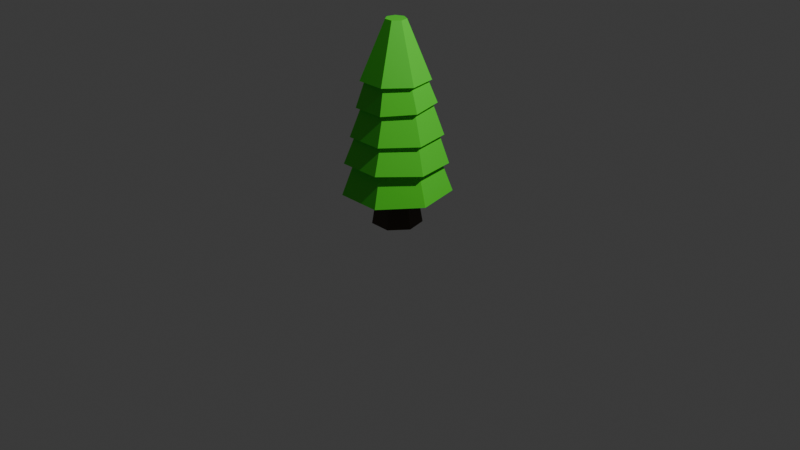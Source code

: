 # Source: ctree4B_F68_.blend  (saved by Blender 4.0.36; exported with 4.5.12 LTS)
import bpy
from mathutils import Matrix  # noqa: F401  (used for matrix-valued properties, if any)

bpy.ops.wm.read_factory_settings(use_empty=True)
scene = bpy.context.scene
scene.name = 'Scene'

# ---- collections
col_collection = bpy.data.collections.new('Collection'); scene.collection.children.link(col_collection)

# ---- materials (node trees are filled in below, after node groups)
mat_material_067 = bpy.data.materials.new('Material.067')
mat_material_067.use_transparent_shadow = False
mat_material_068 = bpy.data.materials.new('Material.068')
mat_material_068.use_transparent_shadow = False

# ---- material node trees
mat_material_067.use_nodes = True; mat_material_067.node_tree.nodes.clear()
_N = mat_material_067.node_tree.nodes; _L = mat_material_067.node_tree.links
n0 = _N.new('ShaderNodeBsdfPrincipled'); n0.name = 'Principled BSDF'; n0.location = (10, 300)
n0.inputs[0].default_value = (0.09688, 0.8002, 0.03419, 1.0)
n0.inputs[3].default_value = 1.45
n1 = _N.new('ShaderNodeOutputMaterial'); n1.name = 'Material Output'; n1.location = (300, 300)
_L.new(n0.outputs[0], n1.inputs[0])
n1.is_active_output = True
mat_material_068.use_nodes = True; mat_material_068.node_tree.nodes.clear()
_N = mat_material_068.node_tree.nodes; _L = mat_material_068.node_tree.links
n0 = _N.new('ShaderNodeBsdfPrincipled'); n0.name = 'Principled BSDF'; n0.location = (10, 300)
n0.inputs[0].default_value = (0.0541, 0.03144, 0.01443, 1.0)
n0.inputs[3].default_value = 1.45
n1 = _N.new('ShaderNodeOutputMaterial'); n1.name = 'Material Output'; n1.location = (300, 300)
_L.new(n0.outputs[0], n1.inputs[0])
n1.is_active_output = True

# ---- world
world_world = bpy.data.worlds.new('World'); scene.world = world_world
world_world.use_nodes = True; world_world.node_tree.nodes.clear()
_N = world_world.node_tree.nodes; _L = world_world.node_tree.links
n0 = _N.new('ShaderNodeOutputWorld'); n0.name = 'World Output'; n0.location = (300, 300)
n1 = _N.new('ShaderNodeBackground'); n1.name = 'Background'; n1.location = (10, 300)
n1.inputs[0].default_value = (0.05088, 0.05088, 0.05088, 1.0)
_L.new(n1.outputs[0], n0.inputs[0])
n0.is_active_output = True
world_world.color = (0.05088, 0.05088, 0.05088)
world_world.use_sun_shadow = False
world_world.sun_shadow_jitter_overblur = 0.0

# ---- cameras
cam_camera = bpy.data.cameras.new('Camera')
cam_camera.clip_end = 100.0
cam_camera.ortho_scale = 7.314

# ---- lights
light_light = bpy.data.lights.new('Light', 'POINT')
light_light.transmission_factor = 0.0
light_light.use_soft_falloff = False
light_light.energy = 1000.0
light_light.shadow_soft_size = 0.1
light_light.shadow_maximum_resolution = 0.006
light_light.use_absolute_resolution = True

# ---- meshes
me_cylinder_106 = bpy.data.meshes.new('Cylinder.106')
me_cylinder_106.from_pydata([(-0.0003443, 0.3931, 2.511), (0.3115, 0.2429, 2.511), (0.3885, -0.09457, 2.511), (0.1727, -0.3652, 2.511), (-0.1734, -0.3652, 2.511), (-0.3892, -0.09457, 2.511), (-0.3122, 0.2429, 2.511), (0.0, 1.326, -1.0), (1.036, 0.8265, -1.0), (1.292, -0.295, -1.0), (0.5752, -1.194, -1.0), (-0.5752, -1.194, -1.0), (-1.292, -0.295, -1.0), (-1.036, 0.8265, -1.0)], [], [(7, 0, 1, 8), (8, 1, 2, 9), (9, 2, 3, 10), (10, 3, 4, 11), (11, 4, 5, 12), (1, 0, 6, 5, 4, 3, 2), (12, 5, 6, 13), (13, 6, 0, 7), (7, 8, 9, 10, 11, 12, 13)])
_uv = me_cylinder_106.uv_layers.new(name='UVMap')
_uv.uv.foreach_set('vector', [1.0, 0.5, 1.0, 1.0, 0.8571, 1.0, 0.8571, 0.5, 0.8571, 0.5, 0.8571, 1.0, 0.7143, 1.0, 0.7143, 0.5, 0.7143, 0.5, 0.7143, 1.0, 0.5714, 1.0, 0.5714, 0.5, 0.5714, 0.5, 0.5714, 1.0, 0.4286, 1.0, 0.4286, 0.5, 0.4286, 0.5, 0.4286, 1.0, 0.2857, 1.0, 0.2857, 0.5, 0.4376, 0.3996, 0.25, 0.49, 0.06236, 0.3996, 0.01602, 0.1966, 0.1459, 0.03377, 0.3541, 0.03377, 0.484, 0.1966, 0.2857, 0.5, 0.2857, 1.0, 0.1429, 1.0, 0.1429, 0.5, 0.1429, 0.5, 0.1429, 1.0, 2.98e-08, 1.0, 2.98e-08, 0.5, 2.98e-08, 0.5, 0.8571, 0.5, 0.7143, 0.5, 0.5714, 0.5, 0.4286, 0.5, 0.2857, 0.5, 0.1429, 0.5])
me_cylinder_106.materials.append(mat_material_067)
me_cylinder_106.update()
me_cylinder_105 = bpy.data.meshes.new('Cylinder.105')
me_cylinder_105.from_pydata([(1.542e-07, 0.8052, 1.201), (0.6296, 0.5021, 1.201), (0.7851, -0.1792, 1.201), (0.4239, -0.8803, -1.0), (0.3494, -0.7255, 1.201), (-0.3494, -0.7255, 1.201), (-0.7851, -0.1792, 1.201), (-0.6296, 0.5021, 1.201), (0.0, 1.326, -1.0), (1.036, 0.8265, -1.0), (1.292, -0.295, -1.0), (0.5752, -1.194, -1.0), (-0.5752, -1.194, -1.0), (-1.292, -0.295, -1.0), (-1.036, 0.8265, -1.0)], [(11, 3)], [(8, 0, 1, 9), (9, 1, 2, 10), (10, 2, 4, 11), (11, 4, 5, 12), (12, 5, 6, 13), (1, 0, 7, 6, 5, 4, 2), (13, 6, 7, 14), (14, 7, 0, 8), (8, 9, 10, 11, 12, 13, 14)])
_uv = me_cylinder_105.uv_layers.new(name='UVMap')
_uv.uv.foreach_set('vector', [1.0, 0.5, 1.0, 1.0, 0.8571, 1.0, 0.8571, 0.5, 0.8571, 0.5, 0.8571, 1.0, 0.7143, 1.0, 0.7143, 0.5, 0.7143, 0.5, 0.7143, 1.0, 0.5714, 1.0, 0.5714, 0.5, 0.5714, 0.5, 0.5714, 1.0, 0.4286, 1.0, 0.4286, 0.5, 0.4286, 0.5, 0.4286, 1.0, 0.2857, 1.0, 0.2857, 0.5, 0.4376, 0.3996, 0.25, 0.49, 0.06236, 0.3996, 0.01602, 0.1966, 0.1459, 0.03377, 0.3541, 0.03377, 0.484, 0.1966, 0.2857, 0.5, 0.2857, 1.0, 0.1429, 1.0, 0.1429, 0.5, 0.1429, 0.5, 0.1429, 1.0, 2.98e-08, 1.0, 2.98e-08, 0.5, 2.98e-08, 0.5, 0.8571, 0.5, 0.7143, 0.5, 0.5714, 0.5, 0.4286, 0.5, 0.2857, 0.5, 0.1429, 0.5])
me_cylinder_105.materials.append(mat_material_067)
me_cylinder_105.update()
me_cylinder_104 = bpy.data.meshes.new('Cylinder.104')
me_cylinder_104.from_pydata([(1.542e-07, 0.8052, 1.201), (0.6296, 0.5021, 1.201), (0.7851, -0.1792, 1.201), (0.3494, -0.7255, 1.201), (-0.3494, -0.7255, 1.201), (-0.7851, -0.1792, 1.201), (-0.6296, 0.5021, 1.201), (0.0, 1.326, -1.0), (1.036, 0.8265, -1.0), (1.292, -0.295, -1.0), (0.5752, -1.194, -1.0), (-0.5752, -1.194, -1.0), (-1.292, -0.295, -1.0), (-1.036, 0.8265, -1.0)], [], [(7, 0, 1, 8), (8, 1, 2, 9), (9, 2, 3, 10), (10, 3, 4, 11), (11, 4, 5, 12), (1, 0, 6, 5, 4, 3, 2), (12, 5, 6, 13), (13, 6, 0, 7), (7, 8, 9, 10, 11, 12, 13)])
_uv = me_cylinder_104.uv_layers.new(name='UVMap')
_uv.uv.foreach_set('vector', [1.0, 0.5, 1.0, 1.0, 0.8571, 1.0, 0.8571, 0.5, 0.8571, 0.5, 0.8571, 1.0, 0.7143, 1.0, 0.7143, 0.5, 0.7143, 0.5, 0.7143, 1.0, 0.5714, 1.0, 0.5714, 0.5, 0.5714, 0.5, 0.5714, 1.0, 0.4286, 1.0, 0.4286, 0.5, 0.4286, 0.5, 0.4286, 1.0, 0.2857, 1.0, 0.2857, 0.5, 0.4376, 0.3996, 0.25, 0.49, 0.06236, 0.3996, 0.01602, 0.1966, 0.1459, 0.03377, 0.3541, 0.03377, 0.484, 0.1966, 0.2857, 0.5, 0.2857, 1.0, 0.1429, 1.0, 0.1429, 0.5, 0.1429, 0.5, 0.1429, 1.0, 2.98e-08, 1.0, 2.98e-08, 0.5, 2.98e-08, 0.5, 0.8571, 0.5, 0.7143, 0.5, 0.5714, 0.5, 0.4286, 0.5, 0.2857, 0.5, 0.1429, 0.5])
me_cylinder_104.materials.append(mat_material_067)
me_cylinder_104.update()
me_cylinder_103 = bpy.data.meshes.new('Cylinder.103')
me_cylinder_103.from_pydata([(1.542e-07, 0.8052, 1.201), (0.6296, 0.5021, 1.201), (0.7851, -0.1792, 1.201), (0.3494, -0.7255, 1.201), (-0.3494, -0.7255, 1.201), (-0.7851, -0.1792, 1.201), (-0.6296, 0.5021, 1.201), (0.0, 1.326, -1.0), (1.036, 0.8265, -1.0), (1.292, -0.295, -1.0), (0.5752, -1.194, -1.0), (-0.5752, -1.194, -1.0), (-1.292, -0.295, -1.0), (-1.036, 0.8265, -1.0)], [], [(7, 0, 1, 8), (8, 1, 2, 9), (9, 2, 3, 10), (10, 3, 4, 11), (11, 4, 5, 12), (1, 0, 6, 5, 4, 3, 2), (12, 5, 6, 13), (13, 6, 0, 7), (7, 8, 9, 10, 11, 12, 13)])
_uv = me_cylinder_103.uv_layers.new(name='UVMap')
_uv.uv.foreach_set('vector', [1.0, 0.5, 1.0, 1.0, 0.8571, 1.0, 0.8571, 0.5, 0.8571, 0.5, 0.8571, 1.0, 0.7143, 1.0, 0.7143, 0.5, 0.7143, 0.5, 0.7143, 1.0, 0.5714, 1.0, 0.5714, 0.5, 0.5714, 0.5, 0.5714, 1.0, 0.4286, 1.0, 0.4286, 0.5, 0.4286, 0.5, 0.4286, 1.0, 0.2857, 1.0, 0.2857, 0.5, 0.4376, 0.3996, 0.25, 0.49, 0.06236, 0.3996, 0.01602, 0.1966, 0.1459, 0.03377, 0.3541, 0.03377, 0.484, 0.1966, 0.2857, 0.5, 0.2857, 1.0, 0.1429, 1.0, 0.1429, 0.5, 0.1429, 0.5, 0.1429, 1.0, 2.98e-08, 1.0, 2.98e-08, 0.5, 2.98e-08, 0.5, 0.8571, 0.5, 0.7143, 0.5, 0.5714, 0.5, 0.4286, 0.5, 0.2857, 0.5, 0.1429, 0.5])
me_cylinder_103.materials.append(mat_material_067)
me_cylinder_103.update()
me_cylinder_102 = bpy.data.meshes.new('Cylinder.102')
me_cylinder_102.from_pydata([(0.0, 0.9771, -1.0), (1.542e-07, 0.8052, 1.201), (0.7639, 0.6092, -1.0), (0.6296, 0.5021, 1.201), (0.9526, -0.2174, -1.0), (0.7851, -0.1792, 1.201), (0.4239, -0.8803, -1.0), (0.3494, -0.7255, 1.201), (-0.4239, -0.8803, -1.0), (-0.3494, -0.7255, 1.201), (-0.9526, -0.2174, -1.0), (-0.7851, -0.1792, 1.201), (-0.7639, 0.6092, -1.0), (-0.6296, 0.5021, 1.201), (0.0, 1.326, -1.0), (1.036, 0.8265, -1.0), (1.292, -0.295, -1.0), (0.5752, -1.194, -1.0), (-0.5752, -1.194, -1.0), (-1.292, -0.295, -1.0), (-1.036, 0.8265, -1.0), (0.0, 0.9771, -0.1221), (0.7639, 0.6092, -0.1221), (0.9526, -0.2174, -0.1221), (0.4239, -0.8803, -0.1221), (-0.4239, -0.8803, -0.1221), (-0.9526, -0.2174, -0.1221), (-0.7639, 0.6092, -0.1221)], [], [(14, 1, 3, 15), (15, 3, 5, 16), (16, 5, 7, 17), (17, 7, 9, 18), (18, 9, 11, 19), (3, 1, 13, 11, 9, 7, 5), (19, 11, 13, 20), (20, 13, 1, 14), (12, 0, 21, 27), (2, 0, 14, 15), (4, 2, 15, 16), (6, 4, 16, 17), (8, 6, 17, 18), (10, 8, 18, 19), (12, 10, 19, 20), (0, 12, 20, 14), (21, 22, 23, 24, 25, 26, 27), (8, 10, 26, 25), (4, 6, 24, 23), (0, 2, 22, 21), (10, 12, 27, 26), (6, 8, 25, 24), (2, 4, 23, 22)])
_uv = me_cylinder_102.uv_layers.new(name='UVMap')
_uv.uv.foreach_set('vector', [1.0, 0.5, 1.0, 1.0, 0.8571, 1.0, 0.8571, 0.5, 0.8571, 0.5, 0.8571, 1.0, 0.7143, 1.0, 0.7143, 0.5, 0.7143, 0.5, 0.7143, 1.0, 0.5714, 1.0, 0.5714, 0.5, 0.5714, 0.5, 0.5714, 1.0, 0.4286, 1.0, 0.4286, 0.5, 0.4286, 0.5, 0.4286, 1.0, 0.2857, 1.0, 0.2857, 0.5, 0.4376, 0.3996, 0.25, 0.49, 0.06236, 0.3996, 0.01602, 0.1966, 0.1459, 0.03377, 0.3541, 0.03377, 0.484, 0.1966, 0.2857, 0.5, 0.2857, 1.0, 0.1429, 1.0, 0.1429, 0.5, 0.1429, 0.5, 0.1429, 1.0, 2.98e-08, 1.0, 2.98e-08, 0.5, 0.6117, 0.3603, 0.75, 0.4269, 0.75, 0.4269, 0.6117, 0.3603, 0.8883, 0.3603, 0.75, 0.4269, 0.75, 0.49, 0.9376, 0.3996, 0.9225, 0.2106, 0.8883, 0.3603, 0.9376, 0.3996, 0.984, 0.1966, 0.8268, 0.09062, 0.9225, 0.2106, 0.984, 0.1966, 0.8541, 0.03377, 0.6732, 0.09062, 0.8268, 0.09062, 0.8541, 0.03377, 0.6459, 0.03377, 0.5775, 0.2106, 0.6732, 0.09062, 0.6459, 0.03377, 0.516, 0.1966, 0.6117, 0.3603, 0.5775, 0.2106, 0.516, 0.1966, 0.5624, 0.3996, 0.75, 0.4269, 0.6117, 0.3603, 0.5624, 0.3996, 0.75, 0.49, 0.75, 0.4269, 0.8883, 0.3603, 0.9225, 0.2106, 0.8268, 0.09062, 0.6732, 0.09062, 0.5775, 0.2106, 0.6117, 0.3603, 0.6732, 0.09062, 0.5775, 0.2106, 0.5775, 0.2106, 0.6732, 0.09062, 0.9225, 0.2106, 0.8268, 0.09062, 0.8268, 0.09062, 0.9225, 0.2106, 0.75, 0.4269, 0.8883, 0.3603, 0.8883, 0.3603, 0.75, 0.4269, 0.5775, 0.2106, 0.6117, 0.3603, 0.6117, 0.3603, 0.5775, 0.2106, 0.8268, 0.09062, 0.6732, 0.09062, 0.6732, 0.09062, 0.8268, 0.09062, 0.8883, 0.3603, 0.9225, 0.2106, 0.9225, 0.2106, 0.8883, 0.3603])
me_cylinder_102.materials.append(mat_material_067)
me_cylinder_102.update()
me_cylinder_101 = bpy.data.meshes.new('Cylinder.101')
me_cylinder_101.from_pydata([(0.0, 1.0, -1.0), (7.157e-08, 0.6998, 0.8221), (0.7818, 0.6235, -1.0), (0.5471, 0.4363, 0.8221), (0.9749, -0.2225, -1.0), (0.6823, -0.1557, 0.8221), (0.4339, -0.901, -1.0), (0.3036, -0.6305, 0.8221), (-0.4339, -0.901, -1.0), (-0.3036, -0.6305, 0.8221), (-0.9749, -0.2225, -1.0), (-0.6823, -0.1557, 0.8221), (-0.7818, 0.6235, -1.0), (-0.5471, 0.4363, 0.8221)], [], [(0, 1, 3, 2), (2, 3, 5, 4), (4, 5, 7, 6), (6, 7, 9, 8), (8, 9, 11, 10), (3, 1, 13, 11, 9, 7, 5), (10, 11, 13, 12), (12, 13, 1, 0), (0, 2, 4, 6, 8, 10, 12)])
_uv = me_cylinder_101.uv_layers.new(name='UVMap')
_uv.uv.foreach_set('vector', [1.0, 0.5, 1.0, 1.0, 0.8571, 1.0, 0.8571, 0.5, 0.8571, 0.5, 0.8571, 1.0, 0.7143, 1.0, 0.7143, 0.5, 0.7143, 0.5, 0.7143, 1.0, 0.5714, 1.0, 0.5714, 0.5, 0.5714, 0.5, 0.5714, 1.0, 0.4286, 1.0, 0.4286, 0.5, 0.4286, 0.5, 0.4286, 1.0, 0.2857, 1.0, 0.2857, 0.5, 0.4376, 0.3996, 0.25, 0.49, 0.06236, 0.3996, 0.01602, 0.1966, 0.1459, 0.03377, 0.3541, 0.03377, 0.484, 0.1966, 0.2857, 0.5, 0.2857, 1.0, 0.1429, 1.0, 0.1429, 0.5, 0.1429, 0.5, 0.1429, 1.0, 2.98e-08, 1.0, 2.98e-08, 0.5, 0.75, 0.49, 0.9376, 0.3996, 0.984, 0.1966, 0.8541, 0.03377, 0.6459, 0.03377, 0.516, 0.1966, 0.5624, 0.3996])
me_cylinder_101.materials.append(mat_material_068)
me_cylinder_101.update()

# ---- objects
ob_cylinder_106 = bpy.data.objects.new('Cylinder.106', me_cylinder_106)
ob_cylinder_105 = bpy.data.objects.new('Cylinder.105', me_cylinder_105)
ob_cylinder_104 = bpy.data.objects.new('Cylinder.104', me_cylinder_104)
ob_cylinder_103 = bpy.data.objects.new('Cylinder.103', me_cylinder_103)
ob_cylinder_102 = bpy.data.objects.new('Cylinder.102', me_cylinder_102)
ob_cylinder_101 = bpy.data.objects.new('Cylinder.101', me_cylinder_101)
ob_light = bpy.data.objects.new('Light', light_light)
ob_camera = bpy.data.objects.new('Camera', cam_camera)

# ---- transforms, parenting, visibility, modifiers, constraints
ob_cylinder_106.location = (-0.02849, -0.01996, 1.661)
ob_cylinder_106.rotation_euler = (-0.01668, 0.0004305, 0.001486)
ob_cylinder_106.scale = (0.2616, 0.272, 0.1656)
ob_cylinder_105.location = (-0.02849, -0.01996, 1.439)
ob_cylinder_105.rotation_euler = (0.03935, 0.0003467, 0.001507)
ob_cylinder_105.scale = (0.2981, 0.3099, 0.1887)
ob_cylinder_104.location = (-0.02849, -0.005224, 1.157)
ob_cylinder_104.rotation_euler = (-0.01631, 0.00043, 0.001486)
ob_cylinder_104.scale = (0.3475, 0.3613, 0.2199)
ob_cylinder_103.location = (-0.02849, -0.005224, 0.9001)
ob_cylinder_103.rotation_euler = (-0.0466, -0.0, 0.0)
ob_cylinder_103.scale = (0.3909, 0.4065, 0.2474)
ob_cylinder_102.location = (-0.02849, -0.005224, 0.6038)
ob_cylinder_102.scale = (0.415, 0.4316, 0.2627)
ob_cylinder_101.location = (-0.02849, -0.005224, 0.2442)
ob_cylinder_101.scale = (0.2627, 0.2627, 0.2627)
ob_light.location = (4.076, 1.005, 5.904)
ob_light.rotation_euler = (0.6503, 0.05522, 1.866)
ob_light.lock_rotations_4d = False
ob_light.empty_display_type = 'ARROWS'
ob_light.color = (0.0, 0.0, 0.0, 0.0)
ob_light.lineart.crease_threshold = 0.0
ob_camera.location = (7.359, -6.926, 4.958)
ob_camera.rotation_euler = (1.109, 0.0, 0.8149)
ob_camera.lock_rotations_4d = False
ob_camera.empty_display_type = 'ARROWS'
ob_camera.color = (0.0, 0.0, 0.0, 0.0)
ob_camera.display_type = 'WIRE'
ob_camera.lineart.crease_threshold = 0.0

# ---- collection membership
scene.collection.objects.link(ob_cylinder_106)
scene.collection.objects.link(ob_cylinder_105)
scene.collection.objects.link(ob_cylinder_104)
scene.collection.objects.link(ob_cylinder_103)
scene.collection.objects.link(ob_cylinder_102)
scene.collection.objects.link(ob_cylinder_101)
col_collection.objects.link(ob_light)
col_collection.objects.link(ob_camera)

# ---- scene / render settings (as saved in the file)
scene.camera = ob_camera
scene.frame_start = 1; scene.frame_end = 250; scene.frame_set(1)
scene.render.engine = 'BLENDER_EEVEE_NEXT'
scene.cycles.sampling_pattern = 'TABULATED_SOBOL'
bpy.context.view_layer.update()
